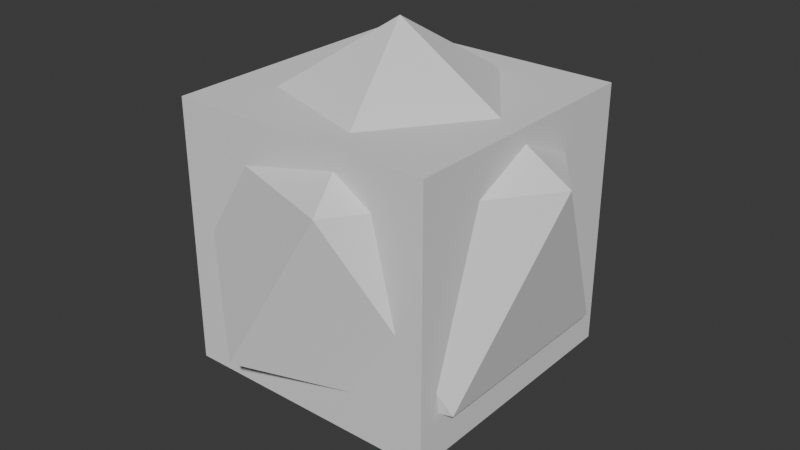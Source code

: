 # Source: Geom.blend  (saved by Blender 4.2.66; exported with 4.5.12 LTS)
import bpy
from mathutils import Matrix  # noqa: F401  (used for matrix-valued properties, if any)

bpy.ops.wm.read_factory_settings(use_empty=True)
scene = bpy.context.scene
scene.name = 'Scene'

# ---- collections
col_collection = bpy.data.collections.new('Collection'); scene.collection.children.link(col_collection)

# ---- node groups
ng_geometry_nodes = bpy.data.node_groups.new('Geometry Nodes', 'GeometryNodeTree')
_s = ng_geometry_nodes.interface.new_socket(name='Geometry', in_out='OUTPUT', socket_type='NodeSocketGeometry')
_s = ng_geometry_nodes.interface.new_socket(name='Geometry', in_out='INPUT', socket_type='NodeSocketGeometry')
ng_geometry_nodes.is_modifier = True
_N = ng_geometry_nodes.nodes; _L = ng_geometry_nodes.links
n0 = _N.new('NodeGroupInput'); n0.name = 'Group Input'; n0.location = (-340, 0)
n0.hide = True
n1 = _N.new('NodeGroupOutput'); n1.name = 'Group Output'; n1.location = (249, 0)
n1.hide = True
n2 = _N.new('GeometryNodeSubdivideMesh'); n2.name = 'Subdivide Mesh'; n2.location = (-111, -4)
n2.hide = True
n3 = _N.new('GeometryNodeMeshIcoSphere'); n3.name = 'Ico Sphere'; n3.location = (-97, 171)
n3.inputs[0].default_value = 1.5
n4 = _N.new('GeometryNodeJoinGeometry'); n4.name = 'Join Geometry'; n4.location = (85, 37)
n4.hide = True
_L.new(n4.outputs[0], n1.inputs[0])
_L.new(n0.outputs[0], n2.inputs[0])
_L.new(n2.outputs[0], n4.inputs[0])
_L.new(n3.outputs[0], n4.inputs[0])
n1.is_active_output = True

# ---- world
world_world = bpy.data.worlds.new('World'); scene.world = world_world
world_world.use_nodes = True; world_world.node_tree.nodes.clear()
_N = world_world.node_tree.nodes; _L = world_world.node_tree.links
n0 = _N.new('ShaderNodeOutputWorld'); n0.name = 'World Output'; n0.location = (300, 300)
n1 = _N.new('ShaderNodeBackground'); n1.name = 'Background'; n1.location = (10, 300)
n1.inputs[0].default_value = (0.05088, 0.05088, 0.05088, 1.0)
_L.new(n1.outputs[0], n0.inputs[0])
n0.is_active_output = True
world_world.color = (0.05088, 0.05088, 0.05088)
world_world.sun_shadow_jitter_overblur = 0.0

# ---- meshes
me_cube_001 = bpy.data.meshes.new('Cube.001')
me_cube_001.from_pydata([(-1.0, -1.0, -1.0), (-1.0, -1.0, 1.0), (-1.0, 1.0, -1.0), (-1.0, 1.0, 1.0), (1.0, -1.0, -1.0), (1.0, -1.0, 1.0), (1.0, 1.0, -1.0), (1.0, 1.0, 1.0)], [], [(0, 1, 3, 2), (2, 3, 7, 6), (6, 7, 5, 4), (4, 5, 1, 0), (2, 6, 4, 0), (7, 3, 1, 5)])
_uv = me_cube_001.uv_layers.new(name='UVMap')
_uv.uv.foreach_set('vector', [0.375, 0.0, 0.625, 0.0, 0.625, 0.25, 0.375, 0.25, 0.375, 0.25, 0.625, 0.25, 0.625, 0.5, 0.375, 0.5, 0.375, 0.5, 0.625, 0.5, 0.625, 0.75, 0.375, 0.75, 0.375, 0.75, 0.625, 0.75, 0.625, 1.0, 0.375, 1.0, 0.125, 0.5, 0.375, 0.5, 0.375, 0.75, 0.125, 0.75, 0.625, 0.5, 0.875, 0.5, 0.875, 0.75, 0.625, 0.75])
me_cube_001.update()

# ---- objects
ob_cube = bpy.data.objects.new('Cube', me_cube_001)

# ---- transforms, parenting, visibility, modifiers, constraints
ob_cube.location = (0.0, 0.0, 0.0)
_m = ob_cube.modifiers.new('GeometryNodes', 'NODES')
_m.node_group = ng_geometry_nodes

# ---- collection membership
col_collection.objects.link(ob_cube)

# ---- scene / render settings (as saved in the file)
scene.frame_start = 1; scene.frame_end = 250; scene.frame_set(1)
scene.render.engine = 'BLENDER_EEVEE_NEXT'
bpy.context.view_layer.update()

# ---- added for rendering (the .blend has no active camera and no usable light): camera, sun
cam_auto = bpy.data.cameras.new('AutoCamera')
cam_auto.lens = 50.0
cam_auto.sensor_width = 36.0
cam_auto.clip_end = 1000.0
ob_auto_camera = bpy.data.objects.new('AutoCamera', cam_auto)
scene.collection.objects.link(ob_auto_camera)
ob_auto_camera.location = (4.40938, -5.29125, 3.5275)
ob_auto_camera.rotation_euler = (1.09748, -7.21219e-08, 0.694738)
scene.camera = ob_auto_camera
light_auto_sun = bpy.data.lights.new('AutoSun', 'SUN')
light_auto_sun.energy = 3.0
light_auto_sun.angle = 0.0523599
ob_auto_sun = bpy.data.objects.new('AutoSun', light_auto_sun)
scene.collection.objects.link(ob_auto_sun)
ob_auto_sun.rotation_euler = (0.872665, 0.174533, 0.523599)
bpy.context.view_layer.update()
